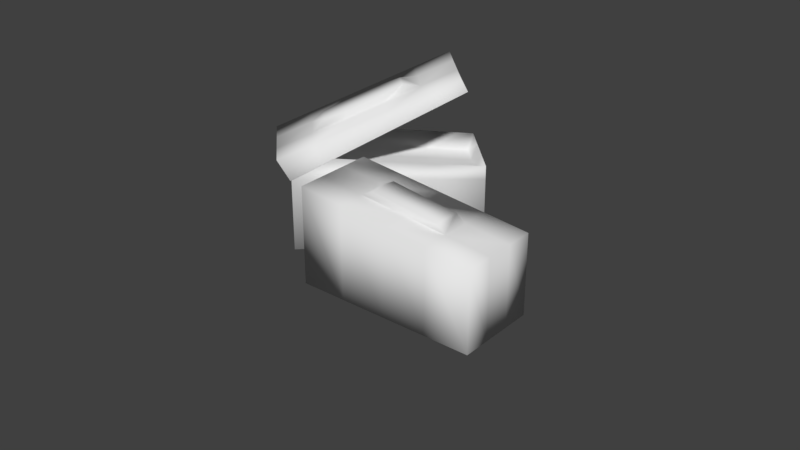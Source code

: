 # Source: AmmoBoxMedium.blend  (saved by Blender 2.79.0; exported with 4.5.12 LTS)
import bpy
from mathutils import Matrix  # noqa: F401  (used for matrix-valued properties, if any)

bpy.ops.wm.read_factory_settings(use_empty=True)
scene = bpy.context.scene
scene.name = 'Scene'

# ---- collections
col_collection_1 = bpy.data.collections.new('Collection 1'); scene.collection.children.link(col_collection_1)

# ---- materials (node trees are filled in below, after node groups)
mat_material_001 = bpy.data.materials.new('Material.001')
mat_material_001.alpha_threshold = 0.0
mat_material_001.use_transparent_shadow = False
mat_material_001.roughness = 0.5
mat_material_001.line_color = (0.0, 0.0, 0.0, 1.0)
mat_material = bpy.data.materials.new('Material')
mat_material.alpha_threshold = 0.0
mat_material.use_transparent_shadow = False
mat_material.roughness = 0.5
mat_material.line_color = (0.0, 0.0, 0.0, 1.0)

# ---- material node trees

# ---- world
world_world = bpy.data.worlds.new('World'); scene.world = world_world
world_world.color = (0.05088, 0.05088, 0.05088)
world_world.use_sun_shadow = False
world_world.sun_shadow_jitter_overblur = 0.0
world_world.cycles.sampling_method = 'MANUAL'

# ---- meshes
me_cube_003 = bpy.data.meshes.new('Cube.003')
me_cube_003.from_pydata([(1.126, 0.8511, 0.5336), (1.126, -0.04053, 0.5336), (-0.8739, -0.04053, 0.7242), (-0.8739, 0.8511, 0.7315), (1.126, -0.04053, 0.3862), (-0.8739, -0.04053, 0.457), (-0.8739, 0.8511, 0.4441), (1.1, 0.8511, 0.387), (0.7261, 0.8511, 0.5731), (0.3261, 0.8511, 0.6127), (-0.07391, 0.8511, 0.6523), (-0.4739, 0.8511, 0.6919), (0.7261, -0.04053, 0.5717), (0.3261, -0.04053, 0.6098), (-0.07391, -0.04053, 0.648), (-0.4739, -0.04053, 0.6861), (0.7049, 0.8511, 0.3985), (0.3102, 0.8511, 0.4099), (-0.08451, 0.8511, 0.4213), (-0.4792, 0.8511, 0.4327), (-0.4739, -0.04053, 0.4428), (-0.07391, -0.04053, 0.4287), (0.3261, -0.04053, 0.4145), (0.7261, -0.04053, 0.4004), (1.126, 0.5539, 0.5336), (1.126, 0.2567, 0.5336), (-0.8739, 0.2567, 0.7267), (-0.8739, 0.5539, 0.7291), (-0.8739, 0.5539, 0.4484), (-0.8739, 0.2567, 0.4527), (1.117, 0.2567, 0.3865), (1.108, 0.5539, 0.3868), (0.7261, 0.5539, 0.5727), (0.7261, 0.2567, 0.5722), (0.3261, 0.5539, 0.6118), (0.3261, 0.2567, 0.6108), (-0.07391, 0.5539, 0.6509), (-0.07391, 0.2567, 0.6494), (-0.4739, 0.5539, 0.69), (-0.4739, 0.2567, 0.688), (0.5648, 0.5118, 0.6641), (0.5648, 0.2981, 0.6638), (0.3334, 0.5536, 0.6869), (0.3334, 0.2564, 0.686), (-0.06661, 0.5536, 0.726), (-0.06661, 0.2564, 0.7246), (-0.298, 0.5118, 0.7485), (-0.298, 0.2981, 0.7471), (-0.864, 0.2576, 0.4523), (-0.006113, -0.03786, -0.05075), (0.8497, -0.03786, -0.5575), (-0.434, -0.03786, 0.2026), (-0.8661, 0.553, 0.4485), (0.8654, 0.553, -0.5288), (0.4379, 0.8484, -0.2746), (-0.862, -0.03786, 0.456), (0.8576, 0.2576, -0.5431), (0.002594, 0.8484, -0.03479), (-0.8681, 0.8484, 0.4448), (-0.4327, 0.8484, 0.205), (0.8733, 0.8484, -0.5144), (0.4218, -0.03786, -0.3041), (0.6333, -1.534, -1.263), (0.08311, -2.161, -0.9627), (-1.151, -0.7548, -0.2896), (-0.6009, -0.1281, -0.5897), (1.049, -1.534, -0.4996), (0.4992, -2.161, -0.1996), (-0.6442, -0.7548, 0.6398), (-0.09052, -0.1281, 0.3462), (0.3248, -1.182, -1.094), (0.01623, -0.8309, -0.9262), (-0.2923, -0.4795, -0.7579), (-0.2254, -1.809, -0.7944), (-0.534, -1.458, -0.6262), (-0.8425, -1.106, -0.4579), (0.7645, -1.182, -0.2882), (0.4795, -0.8309, -0.07671), (0.1945, -0.4795, 0.1347), (0.2134, -1.809, 0.0103), (-0.07249, -1.458, 0.2201), (-0.3583, -1.106, 0.43), (0.4499, -1.743, -1.163), (0.2665, -1.952, -1.063), (-0.9677, -0.5459, -0.3897), (-0.7843, -0.337, -0.4897), (0.8661, -1.743, -0.3996), (0.6826, -1.952, -0.2996), (-0.4596, -0.5459, 0.542), (-0.2751, -0.337, 0.4441), (0.5808, -1.391, -0.1887), (0.3971, -1.6, -0.08919), (0.2955, -1.04, 0.02224), (0.1115, -1.249, 0.1212), (0.0102, -0.6884, 0.2332), (-0.1741, -0.8973, 0.3316), (-0.04203, -1.6, -0.8944), (0.1414, -1.391, -0.9944), (-0.3506, -1.249, -0.7262), (-0.1672, -1.04, -0.8262), (-0.6591, -0.8973, -0.5579), (-0.4757, -0.6884, -0.6579), (0.5551, -1.32, -0.08748), (0.3714, -1.529, 0.01201), (0.3321, -1.04, 0.08944), (0.1481, -1.249, 0.1884), (0.136, -0.7907, 0.2502), (-0.04829, -0.9996, 0.3486), (0.5037, 0.8484, -1.192), (0.5037, -0.03786, -1.192), (-1.242, -0.03786, -0.2403), (-1.242, 0.8484, -0.2403), (0.9199, 0.8484, -0.4289), (0.9199, -0.03786, -0.4289), (-0.7348, -0.03786, 0.6892), (-0.7313, 0.8484, 0.6956), (0.06739, 0.8484, -0.9541), (-0.369, 0.8484, -0.7161), (-0.8053, 0.8484, -0.4782), (0.06739, -0.03786, -0.9541), (-0.369, -0.03786, -0.7161), (-0.8053, -0.03786, -0.4782), (0.5071, 0.8484, -0.1478), (0.09428, 0.8484, 0.1333), (-0.3185, 0.8484, 0.4145), (0.5062, -0.03786, -0.1494), (0.09254, -0.03786, 0.1302), (-0.3211, -0.03786, 0.4097), (0.5037, 0.553, -1.192), (0.5037, 0.2576, -1.192), (-1.242, 0.2576, -0.2403), (-1.242, 0.553, -0.2403), (0.9199, 0.553, -0.4289), (0.9199, 0.2576, -0.4289), (-0.7336, 0.2576, 0.6914), (-0.7325, 0.553, 0.6935), (0.06739, 0.2576, -0.9541), (0.06739, 0.553, -0.9541), (-0.369, 0.2576, -0.7161), (-0.369, 0.553, -0.7161), (-0.8053, 0.2576, -0.4782), (-0.8053, 0.553, -0.4782), (-0.01269, 0.8325, -0.02435), (0.3846, 0.8325, -0.2949), (-0.8072, 0.8325, 0.5167), (-0.8105, -0.02039, 0.5106), (0.7818, -0.02039, -0.5654), (0.7818, 0.8325, -0.5654), (-0.4099, 0.8325, 0.2462), (0.3837, -0.02039, -0.2964), (-0.01436, -0.02039, -0.02741), (-0.4124, -0.02039, 0.2416), (0.7818, 0.5482, -0.5654), (0.7818, 0.2639, -0.5654), (-0.8094, 0.2639, 0.5127), (-0.8083, 0.5482, 0.5147), (0.3843, 0.5482, -0.2954), (0.384, 0.2639, -0.2959), (-0.01325, 0.5482, -0.02537), (-0.01381, 0.2639, -0.02639), (-0.4108, 0.5482, 0.2447), (-0.4116, 0.2639, 0.2431), (-0.864, 0.2576, 0.4523), (-0.006113, -0.03786, -0.05075), (0.8497, -0.03786, -0.5575), (-0.434, -0.03786, 0.2026), (-0.8661, 0.553, 0.4485), (0.8654, 0.553, -0.5288), (0.4379, 0.8484, -0.2746), (-0.862, -0.03786, 0.456), (0.8576, 0.2576, -0.5431), (0.002594, 0.8484, -0.03479), (-0.8681, 0.8484, 0.4448), (-0.4327, 0.8484, 0.205), (0.8733, 0.8484, -0.5144), (0.4218, -0.03786, -0.3041)], [(51, 49), (52, 48), (56, 53), (50, 56), (58, 52), (60, 54), (57, 59), (49, 61), (48, 55), (53, 60), (55, 51), (59, 58), (54, 57), (61, 50)], [(23, 4, 1, 12), (31, 7, 0, 24), (39, 26, 2, 15), (29, 5, 2, 26), (19, 6, 3, 11), (7, 16, 8, 0), (16, 17, 9, 8), (17, 18, 10, 9), (18, 19, 11, 10), (25, 33, 12, 1), (33, 35, 13, 12), (35, 37, 14, 13), (37, 39, 15, 14), (5, 20, 15, 2), (20, 21, 14, 15), (21, 22, 13, 14), (22, 23, 12, 13), (10, 11, 38, 36), (34, 36, 44, 42), (9, 10, 36, 34), (33, 32, 40, 41), (8, 9, 34, 32), (32, 34, 42, 40), (0, 8, 32, 24), (24, 32, 33, 25), (6, 28, 27, 3), (28, 29, 26, 27), (11, 3, 27, 38), (38, 27, 26, 39), (4, 30, 25, 1), (30, 31, 24, 25), (44, 46, 47, 45), (42, 44, 45, 43), (40, 42, 43, 41), (36, 38, 46, 44), (35, 33, 41, 43), (37, 35, 43, 45), (39, 37, 45, 47), (38, 39, 47, 46), (100, 75, 64, 84), (95, 88, 68, 81), (83, 87, 67, 63), (75, 81, 68, 64), (85, 89, 69, 65), (78, 72, 65, 69), (66, 62, 70, 76), (76, 70, 71, 77), (77, 71, 72, 78), (63, 67, 79, 73), (73, 79, 80, 74), (74, 80, 81, 75), (87, 91, 79, 67), (91, 93, 80, 79), (93, 95, 81, 80), (83, 63, 73, 96), (96, 73, 74, 98), (98, 74, 75, 100), (71, 99, 101, 72), (99, 98, 100, 101), (70, 97, 99, 71), (97, 96, 98, 99), (62, 82, 97, 70), (82, 83, 96, 97), (77, 78, 94, 92), (93, 91, 103, 105), (76, 77, 92, 90), (91, 90, 102, 103), (66, 76, 90, 86), (86, 90, 91, 87), (64, 68, 88, 84), (84, 88, 89, 85), (62, 66, 86, 82), (82, 86, 87, 83), (78, 69, 89, 94), (94, 89, 88, 95), (72, 101, 85, 65), (101, 100, 84, 85), (104, 106, 107, 105), (102, 104, 105, 103), (95, 93, 105, 107), (90, 92, 104, 102), (92, 94, 106, 104), (94, 95, 107, 106), (140, 121, 110, 130), (127, 126, 150, 151), (129, 170, 164, 109), (121, 165, 169, 110), (131, 166, 172, 111), (109, 164, 175, 119), (119, 175, 163, 120), (120, 163, 165, 121), (113, 133, 153, 146), (126, 125, 149, 150), (125, 113, 146, 149), (129, 109, 119, 136), (136, 119, 120, 138), (138, 120, 121, 140), (117, 139, 141, 118), (139, 138, 140, 141), (116, 137, 139, 117), (137, 136, 138, 139), (108, 128, 137, 116), (128, 129, 136, 137), (135, 134, 154, 155), (157, 159, 150, 149), (123, 124, 148, 142), (142, 148, 160, 158), (134, 114, 145, 154), (122, 123, 142, 143), (110, 169, 162, 130), (130, 162, 166, 131), (108, 174, 167, 128), (128, 167, 170, 129), (133, 132, 152, 153), (115, 135, 155, 144), (118, 141, 131, 111), (141, 140, 130, 131), (153, 157, 149, 146), (159, 161, 151, 150), (112, 122, 143, 147), (143, 142, 158, 156), (161, 154, 145, 151), (132, 112, 147, 152), (147, 143, 156, 152), (152, 156, 157, 153), (148, 144, 155, 160), (160, 155, 154, 161), (161, 159, 158, 160), (157, 156, 158, 159), (124, 115, 144, 148), (114, 127, 151, 145), (168, 174, 108, 116), (173, 171, 117, 118), (172, 173, 118, 111), (171, 168, 116, 117), (123, 122, 168, 171), (124, 123, 171, 173), (115, 124, 173, 172), (122, 112, 174, 168), (112, 132, 167, 174), (132, 133, 170, 167), (133, 113, 164, 170), (113, 125, 175, 164), (125, 126, 163, 175), (126, 127, 165, 163), (127, 114, 169, 165), (114, 134, 162, 169), (134, 135, 166, 162), (135, 115, 172, 166)])
me_cube_003.polygons.foreach_set('use_smooth', [True] * 149)
me_cube_003.polygons.foreach_set('material_index', [0, 0, 0, 0, 0, 0, 0, 0, 0, 0, 0, 0, 0, 0, 0, 0, 0, 0, 0, 0, 0, 0, 0, 0, 0, 0, 0, 0, 0, 0, 0, 0, 0, 0, 0, 0, 0, 0, 0, 1, 1, 1, 1, 1, 1, 1, 1, 1, 1, 1, 1, 1, 1, 1, 1, 1, 1, 1, 1, 1, 1, 1, 1, 1, 1, 1, 1, 1, 1, 1, 1, 1, 1, 1, 1, 1, 1, 1, 1, 1, 1, 1, 1, 0, 0, 0, 0, 0, 0, 0, 0, 0, 0, 0, 0, 0, 0, 0, 0, 0, 0, 0, 0, 0, 0, 0, 0, 0, 0, 0, 0, 0, 0, 0, 0, 0, 0, 0, 0, 0, 0, 0, 0, 0, 0, 0, 0, 0, 0, 0, 0, 0, 0, 0, 0, 0, 0, 0, 0, 0, 0, 0, 0, 0, 0, 0, 0, 0, 0])
_uv = me_cube_003.uv_layers.new(name='UVMap')
_uv.uv.foreach_set('vector', [0.9258, 0.5717, 0.9989, 0.5717, 0.998, 0.6029, 0.9247, 0.608, 0.5549, 0.9874, 0.5033, 0.984, 0.5033, 0.9643, 0.5549, 0.9643, 0.6002, 0.7011, 0.6002, 0.6323, 0.648, 0.6323, 0.648, 0.7011, 0.5987, 0.5709, 0.6458, 0.5716, 0.6458, 0.6208, 0.5987, 0.6213, 0.4383, 0.5719, 0.5098, 0.5719, 0.51, 0.6314, 0.4385, 0.6236, 0.1525, 0.5719, 0.2239, 0.5719, 0.224, 0.6, 0.1526, 0.5922, 0.2239, 0.5719, 0.2954, 0.5719, 0.2955, 0.6079, 0.224, 0.6, 0.2954, 0.5719, 0.3669, 0.5719, 0.367, 0.6157, 0.2955, 0.6079, 0.3669, 0.5719, 0.4383, 0.5719, 0.4385, 0.6236, 0.367, 0.6157, 0.6002, 0.9764, 0.6002, 0.9076, 0.648, 0.9076, 0.648, 0.9764, 0.6002, 0.9076, 0.6002, 0.8387, 0.648, 0.8388, 0.648, 0.9076, 0.6002, 0.8387, 0.6002, 0.7699, 0.648, 0.7699, 0.648, 0.8388, 0.6002, 0.7699, 0.6002, 0.7011, 0.648, 0.7011, 0.648, 0.7699, 0.6332, 0.5717, 0.7063, 0.5717, 0.7047, 0.6232, 0.6314, 0.6283, 0.7063, 0.5717, 0.7795, 0.5717, 0.778, 0.6181, 0.7047, 0.6232, 0.7795, 0.5717, 0.8526, 0.5717, 0.8514, 0.6131, 0.778, 0.6181, 0.8526, 0.5717, 0.9258, 0.5717, 0.9247, 0.608, 0.8514, 0.6131, 0.5046, 0.7699, 0.5046, 0.701, 0.5524, 0.7011, 0.5524, 0.7699, 0.5524, 0.8387, 0.5524, 0.7699, 0.5524, 0.7699, 0.5524, 0.8387, 0.5046, 0.8387, 0.5046, 0.7699, 0.5524, 0.7699, 0.5524, 0.8387, 0.6002, 0.9076, 0.5524, 0.9076, 0.5524, 0.9076, 0.6002, 0.9076, 0.5046, 0.9075, 0.5046, 0.8387, 0.5524, 0.8387, 0.5524, 0.9076, 0.5524, 0.9076, 0.5524, 0.8387, 0.5524, 0.8387, 0.5524, 0.9076, 0.5046, 0.9764, 0.5046, 0.9075, 0.5524, 0.9076, 0.5524, 0.9764, 0.5524, 0.9764, 0.5524, 0.9076, 0.6002, 0.9076, 0.6002, 0.9764, 0.5044, 0.5693, 0.5515, 0.5701, 0.5515, 0.6217, 0.5044, 0.6222, 0.5515, 0.5701, 0.5987, 0.5709, 0.5987, 0.6213, 0.5515, 0.6217, 0.5046, 0.701, 0.5046, 0.6322, 0.5524, 0.6322, 0.5524, 0.7011, 0.5524, 0.7011, 0.5524, 0.6322, 0.6002, 0.6323, 0.6002, 0.7011, 0.6582, 0.994, 0.6065, 0.9907, 0.6065, 0.9643, 0.6582, 0.9643, 0.6065, 0.9907, 0.5549, 0.9874, 0.5549, 0.9643, 0.6065, 0.9643, 0.5589, 0.7793, 0.5589, 0.7293, 0.5936, 0.7293, 0.5936, 0.7793, 0.5589, 0.8293, 0.5589, 0.7793, 0.5936, 0.7793, 0.5936, 0.8293, 0.5589, 0.8793, 0.5589, 0.8293, 0.5936, 0.8293, 0.5936, 0.8793, 0.5524, 0.7699, 0.5524, 0.7011, 0.5524, 0.7011, 0.5524, 0.7699, 0.6002, 0.8387, 0.6002, 0.9076, 0.6002, 0.9076, 0.6002, 0.8387, 0.6002, 0.7699, 0.6002, 0.8387, 0.6002, 0.8387, 0.6002, 0.7699, 0.6002, 0.7011, 0.6002, 0.7699, 0.6002, 0.7699, 0.6002, 0.7011, 0.5524, 0.7011, 0.6002, 0.7011, 0.5907, 0.7249, 0.5602, 0.7249, 0.06384, 0.1229, 0.01793, 0.1229, 0.01743, 0.03637, 0.06334, 0.03637, 0.5992, 0.7133, 0.5984, 0.6274, 0.6453, 0.6274, 0.6461, 0.7133, 0.06501, 0.3866, 0.06332, 0.6015, 0.01531, 0.6015, 0.017, 0.3866, 0.7267, 0.3875, 0.7279, 0.6206, 0.6381, 0.6273, 0.6381, 0.3875, 0.5491, 0.393, 0.5491, 0.6315, 0.503, 0.632, 0.503, 0.393, 0.4133, 0.6208, 0.4145, 0.3917, 0.4991, 0.3907, 0.4991, 0.6269, 0.1556, 0.6028, 0.1604, 0.3947, 0.2451, 0.3912, 0.2415, 0.6088, 0.2415, 0.6088, 0.2451, 0.3912, 0.3298, 0.3927, 0.3274, 0.6148, 0.3274, 0.6148, 0.3298, 0.3927, 0.4145, 0.3917, 0.4133, 0.6208, 0.9926, 0.3875, 0.9973, 0.6003, 0.9075, 0.6071, 0.9039, 0.3875, 0.9039, 0.3875, 0.9075, 0.6071, 0.8177, 0.6138, 0.8153, 0.3875, 0.8153, 0.3875, 0.8177, 0.6138, 0.7279, 0.6206, 0.7267, 0.3875, 0.6017, 0.9713, 0.6009, 0.8853, 0.6478, 0.8853, 0.6486, 0.9713, 0.6009, 0.8853, 0.6001, 0.7993, 0.6469, 0.7993, 0.6478, 0.8853, 0.6001, 0.7993, 0.5992, 0.7133, 0.6461, 0.7133, 0.6469, 0.7993, 0.06534, 0.3826, 0.01943, 0.3826, 0.01893, 0.296, 0.06484, 0.296, 0.06484, 0.296, 0.01893, 0.296, 0.01843, 0.2095, 0.06434, 0.2095, 0.06434, 0.2095, 0.01843, 0.2095, 0.01793, 0.1229, 0.06384, 0.1229, 0.1562, 0.2095, 0.1102, 0.2095, 0.1097, 0.1229, 0.1557, 0.1229, 0.1102, 0.2095, 0.06434, 0.2095, 0.06384, 0.1229, 0.1097, 0.1229, 0.1567, 0.296, 0.1107, 0.296, 0.1102, 0.2095, 0.1562, 0.2095, 0.1107, 0.296, 0.06484, 0.296, 0.06434, 0.2095, 0.1102, 0.2095, 0.1572, 0.3826, 0.1112, 0.3826, 0.1107, 0.296, 0.1567, 0.296, 0.1112, 0.3826, 0.06534, 0.3826, 0.06484, 0.296, 0.1107, 0.296, 0.5063, 0.7993, 0.5055, 0.7133, 0.5524, 0.7133, 0.5532, 0.7993, 0.6001, 0.7993, 0.6009, 0.8853, 0.6009, 0.8853, 0.6001, 0.7993, 0.5071, 0.8853, 0.5063, 0.7993, 0.5532, 0.7993, 0.554, 0.8853, 0.5921, 0.8853, 0.5627, 0.8853, 0.5623, 0.852, 0.5918, 0.852, 0.5079, 0.9713, 0.5071, 0.8853, 0.554, 0.8853, 0.5548, 0.9713, 0.5548, 0.9713, 0.554, 0.8853, 0.6009, 0.8853, 0.6017, 0.9713, 0.6412, 0.393, 0.6412, 0.6305, 0.5952, 0.631, 0.5952, 0.393, 0.5952, 0.393, 0.5952, 0.631, 0.5491, 0.6315, 0.5491, 0.393, 0.161, 0.3866, 0.1593, 0.6015, 0.1113, 0.6015, 0.113, 0.3866, 0.113, 0.3866, 0.1113, 0.6015, 0.06332, 0.6015, 0.06501, 0.3866, 0.5055, 0.7133, 0.5047, 0.6274, 0.5515, 0.6274, 0.5524, 0.7133, 0.5524, 0.7133, 0.5515, 0.6274, 0.5984, 0.6274, 0.5992, 0.7133, 0.1557, 0.1229, 0.1097, 0.1229, 0.1092, 0.03637, 0.1552, 0.03637, 0.1097, 0.1229, 0.06384, 0.1229, 0.06334, 0.03637, 0.1092, 0.03637, 0.561, 0.7993, 0.5605, 0.7422, 0.5917, 0.7422, 0.5922, 0.7993, 0.5616, 0.8565, 0.561, 0.7993, 0.5922, 0.7993, 0.5927, 0.8565, 0.5992, 0.7133, 0.6001, 0.7993, 0.6001, 0.7993, 0.5992, 0.7133, 0.5616, 0.8565, 0.561, 0.7993, 0.561, 0.7993, 0.5616, 0.8565, 0.561, 0.7993, 0.5605, 0.7422, 0.5605, 0.7422, 0.561, 0.7993, 0.5605, 0.7422, 0.5917, 0.7422, 0.5917, 0.7271, 0.5605, 0.7271, 0.06384, 0.1229, 0.01793, 0.1229, 0.01743, 0.03637, 0.06334, 0.03637, 0.7279, 0.6206, 0.8177, 0.6138, 0.8177, 0.6138, 0.7279, 0.6206, 0.06501, 0.3866, 0.06357, 0.5693, 0.01559, 0.5652, 0.017, 0.3866, 0.7267, 0.3875, 0.7276, 0.5662, 0.6381, 0.5671, 0.6381, 0.3875, 0.5491, 0.393, 0.5491, 0.5689, 0.503, 0.5679, 0.503, 0.393, 0.9926, 0.3875, 0.9965, 0.5645, 0.9068, 0.5648, 0.9039, 0.3875, 0.9039, 0.3875, 0.9068, 0.5648, 0.8172, 0.5654, 0.8153, 0.3875, 0.8153, 0.3875, 0.8172, 0.5654, 0.7276, 0.5662, 0.7267, 0.3875, 0.01531, 0.6015, 0.06332, 0.6015, 0.06332, 0.6015, 0.01531, 0.6015, 0.8177, 0.6138, 0.9075, 0.6071, 0.9075, 0.6071, 0.8177, 0.6138, 0.9075, 0.6071, 0.9973, 0.6003, 0.9973, 0.6003, 0.9075, 0.6071, 0.06534, 0.3826, 0.01943, 0.3826, 0.01893, 0.296, 0.06484, 0.296, 0.06484, 0.296, 0.01893, 0.296, 0.01843, 0.2095, 0.06434, 0.2095, 0.06434, 0.2095, 0.01843, 0.2095, 0.01793, 0.1229, 0.06384, 0.1229, 0.1562, 0.2095, 0.1102, 0.2095, 0.1097, 0.1229, 0.1557, 0.1229, 0.1102, 0.2095, 0.06434, 0.2095, 0.06384, 0.1229, 0.1097, 0.1229, 0.1567, 0.296, 0.1107, 0.296, 0.1102, 0.2095, 0.1562, 0.2095, 0.1107, 0.296, 0.06484, 0.296, 0.06434, 0.2095, 0.1102, 0.2095, 0.1572, 0.3826, 0.1112, 0.3826, 0.1107, 0.296, 0.1567, 0.296, 0.1112, 0.3826, 0.06534, 0.3826, 0.06484, 0.296, 0.1107, 0.296, 0.5491, 0.6315, 0.5952, 0.631, 0.5952, 0.631, 0.5491, 0.6315, 0.7423, 0.2611, 0.5775, 0.2619, 0.5775, 0.2163, 0.7423, 0.2156, 0.3274, 0.6148, 0.4133, 0.6208, 0.4133, 0.6208, 0.3274, 0.6148, 0.5775, 0.3529, 0.4127, 0.3537, 0.4127, 0.3082, 0.5775, 0.3074, 0.5952, 0.631, 0.6412, 0.6305, 0.6412, 0.6305, 0.5952, 0.631, 0.2415, 0.6088, 0.3274, 0.6148, 0.3274, 0.6148, 0.2415, 0.6088, 0.6412, 0.393, 0.6412, 0.5709, 0.5952, 0.5699, 0.5952, 0.393, 0.5952, 0.393, 0.5952, 0.5699, 0.5491, 0.5689, 0.5491, 0.393, 0.161, 0.3866, 0.1595, 0.5774, 0.1115, 0.5733, 0.113, 0.3866, 0.113, 0.3866, 0.1115, 0.5733, 0.06357, 0.5693, 0.06501, 0.3866, 0.06332, 0.6015, 0.1113, 0.6015, 0.1113, 0.6015, 0.06332, 0.6015, 0.503, 0.632, 0.5491, 0.6315, 0.5491, 0.6315, 0.503, 0.632, 0.1557, 0.1229, 0.1097, 0.1229, 0.1092, 0.03637, 0.1552, 0.03637, 0.1097, 0.1229, 0.06384, 0.1229, 0.06334, 0.03637, 0.1092, 0.03637, 0.9071, 0.2603, 0.7423, 0.2611, 0.7423, 0.2156, 0.9071, 0.2148, 0.5775, 0.2619, 0.4127, 0.2627, 0.4127, 0.2171, 0.5775, 0.2163, 0.1556, 0.6028, 0.2415, 0.6088, 0.2415, 0.6088, 0.1556, 0.6028, 0.7423, 0.3521, 0.5775, 0.3529, 0.5775, 0.3074, 0.7423, 0.3066, 0.4127, 0.2627, 0.2479, 0.2634, 0.2479, 0.2179, 0.4127, 0.2171, 0.1113, 0.6015, 0.1593, 0.6015, 0.1593, 0.6015, 0.1113, 0.6015, 0.9071, 0.3513, 0.7423, 0.3521, 0.7423, 0.3066, 0.9071, 0.3058, 0.9071, 0.3058, 0.7423, 0.3066, 0.7423, 0.2611, 0.9071, 0.2603, 0.4127, 0.3537, 0.2479, 0.3545, 0.2479, 0.309, 0.4127, 0.3082, 0.4127, 0.3082, 0.2479, 0.309, 0.2479, 0.2634, 0.4127, 0.2627, 0.4127, 0.2627, 0.5775, 0.2619, 0.5775, 0.3074, 0.4127, 0.3082, 0.7423, 0.2611, 0.7423, 0.3066, 0.5775, 0.3074, 0.5775, 0.2619, 0.4133, 0.6208, 0.4991, 0.6269, 0.4991, 0.6269, 0.4133, 0.6208, 0.6381, 0.6273, 0.7279, 0.6206, 0.7279, 0.6206, 0.6381, 0.6273, 0.2421, 0.5746, 0.1561, 0.5795, 0.1604, 0.3947, 0.2451, 0.3912, 0.4135, 0.5671, 0.3278, 0.5709, 0.3298, 0.3927, 0.4145, 0.3917, 0.4991, 0.5636, 0.4135, 0.5671, 0.4145, 0.3917, 0.4991, 0.3907, 0.3278, 0.5709, 0.2421, 0.5746, 0.2451, 0.3912, 0.3298, 0.3927, 0.3274, 0.6148, 0.2415, 0.6088, 0.2421, 0.5746, 0.3278, 0.5709, 0.4133, 0.6208, 0.3274, 0.6148, 0.3278, 0.5709, 0.4135, 0.5671, 0.4991, 0.6269, 0.4133, 0.6208, 0.4135, 0.5671, 0.4991, 0.5636, 0.2415, 0.6088, 0.1556, 0.6028, 0.1561, 0.5795, 0.2421, 0.5746, 0.1556, 0.6028, 0.1113, 0.6015, 0.1115, 0.5733, 0.1561, 0.5795, 0.1113, 0.6015, 0.06332, 0.6015, 0.06357, 0.5693, 0.1115, 0.5733, 0.06332, 0.6015, 0.01531, 0.6015, 0.01559, 0.5652, 0.06357, 0.5693, 0.01531, 0.6015, 0.9075, 0.6071, 0.9068, 0.5648, 0.01559, 0.5652, 0.9075, 0.6071, 0.8177, 0.6138, 0.8172, 0.5654, 0.9068, 0.5648, 0.8177, 0.6138, 0.7279, 0.6206, 0.7276, 0.5662, 0.8172, 0.5654, 0.7279, 0.6206, 0.6381, 0.6273, 0.6381, 0.5671, 0.7276, 0.5662, 0.6381, 0.6273, 0.5952, 0.631, 0.5952, 0.5699, 0.6381, 0.5671, 0.5952, 0.631, 0.5491, 0.6315, 0.5491, 0.5689, 0.5952, 0.5699, 0.5491, 0.6315, 0.4991, 0.6269, 0.503, 0.5679, 0.5491, 0.5689])
me_cube_003.materials.append(mat_material_001)
me_cube_003.materials.append(mat_material)
me_cube_003.use_remesh_preserve_volume = False
me_cube_003.use_remesh_preserve_attributes = False
me_cube_003.use_mirror_vertex_groups = False
me_cube_003.update()

# ---- objects
ob_cube_003 = bpy.data.objects.new('Cube.003', me_cube_003)

# ---- transforms, parenting, visibility, modifiers, constraints
ob_cube_003.location = (-0.9167, 0.7113, 0.2777)
ob_cube_003.rotation_euler = (0.0, -0.4992, 0.7854)
ob_cube_003.scale = (1.006, 1.006, 1.006)
ob_cube_003.lock_rotations_4d = False
ob_cube_003.empty_display_type = 'ARROWS'
ob_cube_003.lineart.crease_threshold = 0.0

# ---- collection membership
col_collection_1.objects.link(ob_cube_003)

# ---- scene / render settings (as saved in the file)
scene.frame_start = 1; scene.frame_end = 250; scene.frame_set(1)
scene.render.engine = 'BLENDER_EEVEE_NEXT'
scene.render.resolution_percentage = 50
scene.render.dither_intensity = 0.0
scene.cycles.use_denoising = False
scene.cycles.samples = 128
scene.cycles.sampling_pattern = 'TABULATED_SOBOL'
scene.cycles.use_adaptive_sampling = False
scene.cycles.use_light_tree = False
scene.cycles.blur_glossy = 0.0
scene.cycles.sample_clamp_indirect = 0.0
scene.view_settings.view_transform = 'Standard'
bpy.context.view_layer.update()

# ---- added for rendering (the .blend has no active camera and no usable light): camera, sun
cam_auto = bpy.data.cameras.new('AutoCamera')
cam_auto.lens = 50.0
cam_auto.sensor_width = 36.0
cam_auto.clip_end = 1000.0
ob_auto_camera = bpy.data.objects.new('AutoCamera', cam_auto)
scene.collection.objects.link(ob_auto_camera)
ob_auto_camera.location = (5.84778, -7.1996, 5.02055)
ob_auto_camera.rotation_euler = (1.09748, -7.21219e-08, 0.694738)
scene.camera = ob_auto_camera
light_auto_sun = bpy.data.lights.new('AutoSun', 'SUN')
light_auto_sun.energy = 3.0
light_auto_sun.angle = 0.0523599
ob_auto_sun = bpy.data.objects.new('AutoSun', light_auto_sun)
scene.collection.objects.link(ob_auto_sun)
ob_auto_sun.rotation_euler = (0.872665, 0.174533, 0.523599)
bpy.context.view_layer.update()
